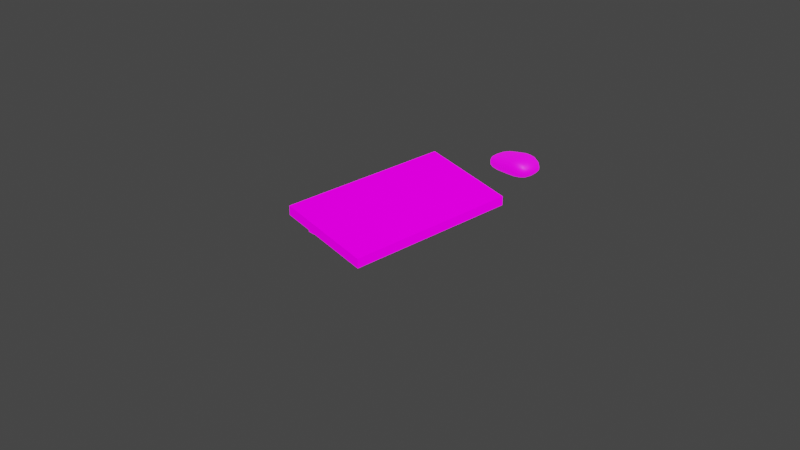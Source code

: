 # Source: keyboard.blend  (saved by Blender 2.83.19; exported with 4.5.12 LTS)
import bpy
from mathutils import Matrix  # noqa: F401  (used for matrix-valued properties, if any)

bpy.ops.wm.read_factory_settings(use_empty=True)
scene = bpy.context.scene
scene.name = 'Scene'

# ---- collections
col_collection = bpy.data.collections.new('Collection'); scene.collection.children.link(col_collection)

# ---- images (referenced by path relative to the original .blend; pixels are not part of the script)
import os
ASSET_DIR = os.environ.get("B2B_ASSET_DIR", "")  # directory of the original .blend (textures are referenced by path, not embedded)
HERE = os.path.dirname(os.path.abspath(__file__))  # packed textures are extracted next to this script under _unpacked/

def load_image(name, relpath, width, height, colorspace="sRGB"):
    """Load a texture the original file referenced (path relative to the .blend, or extracted next to this script)."""
    p = next((c for c in (os.path.join(HERE, relpath), os.path.join(ASSET_DIR, relpath)) if relpath and os.path.exists(c)), "")
    if p:
        img = bpy.data.images.load(p, check_existing=True)
        img.name = name
    else:  # same state as the original file: an image datablock whose file is absent (Cycles renders it pink)
        img = bpy.data.images.new(name, width, height)
        img.source = "FILE"
        img.filepath = "//" + (relpath or name)
    img.colorspace_settings.name = colorspace
    return img
img_keyboardalbedo_png = load_image('keyboardAlbedo.png', 'keyboardAlbedo.png', 1024, 1024, 'sRGB')
img_keyboardbump_png = load_image('keyboardBump.png', 'keyboardBump.png', 1024, 1024, 'sRGB')
img_keyboardemission_png = load_image('keyboardEmission.png', 'keyboardEmission.png', 1024, 1024, 'sRGB')
img_mousealbedo_png = load_image('mouseAlbedo.png', 'mouseAlbedo.png', 1024, 1024, 'sRGB')
img_mouseemission_png = load_image('mouseEmission.png', 'mouseEmission.png', 1024, 1024, 'sRGB')

# ---- materials (node trees are filled in below, after node groups)
mat_keyboard = bpy.data.materials.new('keyboard')
mat_keyboard.alpha_threshold = 0.0
mat_keyboard.use_transparent_shadow = False
mat_keyboard.line_color = (0.0, 0.0, 0.0, 1.0)
mat_mouse = bpy.data.materials.new('mouse')
mat_mouse.use_transparent_shadow = False

# ---- material node trees
mat_keyboard.use_nodes = True; mat_keyboard.node_tree.nodes.clear()
_N = mat_keyboard.node_tree.nodes; _L = mat_keyboard.node_tree.links
n0 = _N.new('ShaderNodeOutputMaterial'); n0.name = 'Material Output'; n0.location = (137, 373)
n1 = _N.new('ShaderNodeBsdfPrincipled'); n1.name = 'Principled BSDF'; n1.location = (-137, 373)
n1.distribution = 'GGX'
n1.subsurface_method = 'BURLEY'
n1.inputs[2].default_value = 1.0
n1.inputs[3].default_value = 1.45
n1.inputs[13].default_value = 0.0
n1.inputs[28].default_value = 1.0
n2 = _N.new('ShaderNodeTexImage'); n2.name = 'Image Texture'; n2.location = (-452, 530)
n2.image = img_keyboardalbedo_png
n2.interpolation = 'Closest'
n3 = _N.new('ShaderNodeTexImage'); n3.name = 'Image Texture.001'; n3.location = (-707, -118)
n3.image = img_keyboardbump_png
n4 = _N.new('ShaderNodeNewGeometry'); n4.name = 'Geometry'; n4.location = (-609, -373)
n5 = _N.new('ShaderNodeBump'); n5.name = 'Bump'; n5.location = (-373, -216)
n5.inputs[0].default_value = 0.6801
n5.inputs[1].default_value = 0.1
n5.inputs[2].default_value = 1.0
n6 = _N.new('ShaderNodeTexImage'); n6.name = 'Image Texture.002'; n6.location = (-844, 177)
n6.image = img_keyboardemission_png
n7 = _N.new('ShaderNodeMix'); n7.name = 'Mix'; n7.location = (-471, 177)
n7.data_type = 'RGBA'
n7.blend_type = 'MULTIPLY'
n7.inputs[0].default_value = 2.0
n7.inputs[7].default_value = (1.0, 1.0, 1.0, 1.0)
_L.new(n1.outputs[0], n0.inputs[0])
_L.new(n2.outputs[0], n1.inputs[0])
_L.new(n5.outputs[0], n1.inputs[5])
_L.new(n4.outputs[1], n5.inputs[4])
_L.new(n3.outputs[0], n5.inputs[3])
_L.new(n6.outputs[0], n7.inputs[6])
_L.new(n7.outputs[2], n1.inputs[27])
n0.is_active_output = True
mat_mouse.use_nodes = True; mat_mouse.node_tree.nodes.clear()
_N = mat_mouse.node_tree.nodes; _L = mat_mouse.node_tree.links
n0 = _N.new('ShaderNodeBsdfPrincipled'); n0.name = 'Principled BSDF'; n0.location = (10, 300)
n0.distribution = 'GGX'
n0.subsurface_method = 'BURLEY'
n0.inputs[3].default_value = 1.45
n0.inputs[28].default_value = 1.0
n1 = _N.new('ShaderNodeOutputMaterial'); n1.name = 'Material Output'; n1.location = (300, 300)
n2 = _N.new('ShaderNodeTexImage'); n2.name = 'Image Texture'; n2.location = (-280, 279)
n2.image = img_mousealbedo_png
n2.interpolation = 'Closest'
n3 = _N.new('ShaderNodeTexImage'); n3.name = 'Image Texture.001'; n3.location = (-511, -79)
n3.image = img_mouseemission_png
n3.interpolation = 'Closest'
n4 = _N.new('ShaderNodeMix'); n4.name = 'Mix'; n4.location = (-196, -98)
n4.data_type = 'RGBA'
n4.blend_type = 'MULTIPLY'
n4.inputs[0].default_value = 2.0
n4.inputs[7].default_value = (1.0, 1.0, 1.0, 1.0)
_L.new(n0.outputs[0], n1.inputs[0])
_L.new(n2.outputs[0], n0.inputs[0])
_L.new(n3.outputs[0], n4.inputs[6])
_L.new(n4.outputs[2], n0.inputs[27])
n1.is_active_output = True

# ---- world
world_world = bpy.data.worlds.new('World'); scene.world = world_world
world_world.use_nodes = True; world_world.node_tree.nodes.clear()
_N = world_world.node_tree.nodes; _L = world_world.node_tree.links
n0 = _N.new('ShaderNodeOutputWorld'); n0.name = 'World Output'; n0.location = (300, 300)
n1 = _N.new('ShaderNodeBackground'); n1.name = 'Background'; n1.location = (10, 300)
n1.inputs[0].default_value = (0.05088, 0.05088, 0.05088, 1.0)
_L.new(n1.outputs[0], n0.inputs[0])
n0.is_active_output = True
world_world.color = (0.05088, 0.05088, 0.05088)
world_world.use_sun_shadow = False
world_world.sun_shadow_jitter_overblur = 0.0

# ---- cameras
cam_camera = bpy.data.cameras.new('Camera')
cam_camera.clip_end = 100.0
cam_camera.ortho_scale = 7.314

# ---- lights
light_light = bpy.data.lights.new('Light', 'POINT')
light_light.transmission_factor = 0.0
light_light.energy = 1000.0
light_light.shadow_soft_size = 0.1
light_light.shadow_maximum_resolution = 0.006
light_light.use_absolute_resolution = True

# ---- meshes
me_cube = bpy.data.meshes.new('Cube')
me_cube.from_pydata([(0.5, 1.0, 0.1), (0.5, 1.0, 0.0), (0.5, -1.0, 0.1), (0.5, -1.0, 0.0), (-0.5, 1.0, 0.3), (-0.5, 1.0, 0.2), (-0.5, -1.0, 0.3), (-0.5, -1.0, 0.2), (-0.4, -0.85, 0.0), (0.4, -0.85, 0.0), (-0.4, -0.75, 0.0), (0.4, -0.75, 0.0), (-0.4, -0.75, 0.2), (-0.4, -0.85, 0.2), (0.4, -0.85, 0.1), (0.4, -0.75, 0.1), (-0.4, 0.75, 0.0), (0.4, 0.75, 0.0), (-0.4, 0.85, 0.0), (0.4, 0.85, 0.0), (-0.4, 0.85, 0.2), (-0.4, 0.75, 0.2), (0.4, 0.75, 0.1), (0.4, 0.85, 0.1)], [], [(0, 4, 6, 2), (3, 2, 6, 7), (7, 6, 4, 5), (5, 1, 3, 7), (1, 0, 2, 3), (5, 4, 0, 1), (8, 10, 11, 9), (13, 14, 15, 12), (11, 10, 12, 15), (8, 9, 14, 13), (9, 11, 15, 14), (10, 8, 13, 12), (16, 18, 19, 17), (21, 22, 23, 20), (19, 18, 20, 23), (16, 17, 22, 21), (17, 19, 23, 22), (18, 16, 21, 20)])
_uv = me_cube.uv_layers.new(name='UVMap')
_uv.uv.foreach_set('vector', [1.0, 0.0, 1.0, 1.0, 0.0, 1.0, 0.0, 0.0, 0.8906, 0.0, 0.8906, 0.1875, 0.1094, 0.1875, 0.1094, 0.0, 0.8906, 0.0, 0.8906, 0.1875, 0.1094, 0.1875, 0.1094, 0.0, 0.4375, 0.03125, 0.5312, 0.03125, 0.5312, 0.1562, 0.4375, 0.1562, 0.8906, 0.0, 0.8906, 0.1875, 0.1094, 0.1875, 0.1094, 0.0, 0.8906, 0.0, 0.8906, 0.1875, 0.1094, 0.1875, 0.1094, 0.0, 0.4844, 0.125, 0.4844, 0.125, 0.4375, 0.125, 0.4375, 0.125, 0.0, 0.0, 1.0, 0.0, 1.0, 1.0, 0.0, 1.0, 0.4375, 0.125, 0.4844, 0.125, 0.4844, 0.1562, 0.4375, 0.1562, 0.4844, 0.125, 0.4375, 0.125, 0.4375, 0.09375, 0.4844, 0.09375, 1.0, 0.0, 1.0, 1.0, 1.0, 1.0, 1.0, 0.0, 0.2344, 0.0, 0.2344, 0.1875, 0.1094, 0.1875, 0.1094, 0.0, 0.4375, 0.125, 0.4375, 0.125, 0.3906, 0.125, 0.3906, 0.125, 0.0, 0.0, 1.0, 0.0, 1.0, 1.0, 0.0, 1.0, 0.3906, 0.125, 0.4375, 0.125, 0.4375, 0.1562, 0.3906, 0.1562, 0.4375, 0.125, 0.3906, 0.125, 0.3906, 0.09375, 0.4375, 0.09375, 1.0, 0.0, 1.0, 1.0, 1.0, 1.0, 1.0, 0.0, 0.1094, 0.1875, 0.1094, 0.0, 0.2344, 0.0, 0.2344, 0.1875])
me_cube.materials.append(mat_keyboard)
me_cube.use_remesh_preserve_volume = False
me_cube.use_remesh_preserve_attributes = False
me_cube.use_mirror_vertex_groups = False
me_cube.update()
me_plane = bpy.data.meshes.new('Plane')
me_plane.from_pydata([(-0.2591, -0.1994, 0.0), (0.2591, -0.1994, 0.0), (-0.2591, 0.1994, 0.0), (0.2591, 0.1994, 0.0), (-0.235, 0.1754, 0.1253), (-0.235, -0.1754, 0.1253), (0.1054, -0.1754, 0.2171), (0.1054, 0.1754, 0.2171), (-0.2591, 0.1994, 0.1253), (-0.2591, -0.1994, 0.1253), (0.2591, -0.1994, 0.1253), (0.2591, 0.1994, 0.1253), (-0.2956, -8.941e-08, 0.0), (0.3023, -7.451e-08, 0.0), (-0.2956, -8.941e-08, 0.1253), (0.3023, -7.451e-08, 0.1253), (-0.2679, -8.941e-08, 0.1253), (0.1249, -7.451e-08, 0.2171), (0.0, -0.1834, 0.0), (0.0, 0.1834, 0.0), (0.0, -0.1834, 0.1253), (0.0, 0.1834, 0.1253), (-0.06482, -0.1613, 0.1712), (-0.06482, 0.1613, 0.1712), (-0.07148, -8.496e-08, 0.1712), (0.003326, -8.496e-08, 0.0)], [], [(25, 19, 3, 13), (24, 17, 7, 23), (19, 2, 8, 21), (18, 1, 10, 20), (13, 3, 11, 15), (12, 0, 9, 14), (16, 4, 8, 14), (22, 5, 9, 20), (17, 6, 10, 15), (23, 7, 11, 21), (7, 17, 15, 11), (5, 16, 14, 9), (2, 12, 14, 8), (1, 13, 15, 10), (22, 6, 17, 24), (18, 25, 13, 1), (0, 12, 25, 18), (5, 22, 24, 16), (4, 23, 21, 8), (6, 22, 20, 10), (0, 18, 20, 9), (3, 19, 21, 11), (16, 24, 23, 4), (12, 2, 19, 25)])
me_plane.polygons.foreach_set('use_smooth', [True] * 24)
_uv = me_plane.uv_layers.new(name='UVMap')
_uv.uv.foreach_set('vector', [0.25, 0.6875, 0.25, 0.9375, 0.5, 0.9375, 0.5, 0.6875, 0.5, 0.5, 0.5, 0.0625, 0.9375, 0.0625, 0.9375, 0.5, 0.25, 0.9375, 0.0, 0.9375, 0.0, 0.9375, 0.25, 0.9375, 0.25, 0.4375, 0.5, 0.4375, 0.5, 0.4375, 0.25, 0.4375, 0.5, 0.6875, 0.5, 0.9375, 0.5, 0.9375, 0.5, 0.6875, 0.0, 0.6875, 0.0, 0.4375, 0.0, 0.4375, 0.0, 0.6875, 0.5, 0.9375, 0.9375, 0.9375, 1.0, 1.0, 0.5, 1.0, 0.0625, 0.5, 0.0625, 0.9375, 0.0, 1.0, 0.0, 0.5, 0.5, 0.0625, 0.0625, 0.0625, 0.0, 0.0, 0.5, 0.0, 0.9375, 0.5, 0.9375, 0.0625, 1.0, 0.0, 1.0, 0.5, 0.9375, 0.0625, 0.5, 0.0625, 0.5, 0.0, 1.0, 0.0, 0.0625, 0.9375, 0.5, 0.9375, 0.5, 1.0, 0.0, 1.0, 0.0, 0.9375, 0.0, 0.6875, 0.0, 0.6875, 0.0, 0.9375, 0.5, 0.4375, 0.5, 0.6875, 0.5, 0.6875, 0.5, 0.4375, 0.0625, 0.5, 0.0625, 0.0625, 0.5, 0.0625, 0.5, 0.5, 0.25, 0.4375, 0.25, 0.6875, 0.5, 0.6875, 0.5, 0.4375, 0.0, 0.4375, 0.0, 0.6875, 0.25, 0.6875, 0.25, 0.4375, 0.0625, 0.9375, 0.0625, 0.5, 0.5, 0.5, 0.5, 0.9375, 0.9375, 0.9375, 0.9375, 0.5, 1.0, 0.5, 1.0, 1.0, 0.0625, 0.0625, 0.0625, 0.5, 0.0, 0.5, 0.0, 0.0, 0.0, 0.4375, 0.25, 0.4375, 0.25, 0.4375, 0.0, 0.4375, 0.5, 0.9375, 0.25, 0.9375, 0.25, 0.9375, 0.5, 0.9375, 0.5, 0.9375, 0.5, 0.5, 0.9375, 0.5, 0.9375, 0.9375, 0.0, 0.6875, 0.0, 0.9375, 0.25, 0.9375, 0.25, 0.6875])
me_plane.materials.append(mat_mouse)
me_plane.use_remesh_fix_poles = True
me_plane.use_remesh_preserve_attributes = False
me_plane.use_mirror_vertex_groups = False
me_plane.update()

# ---- objects
ob_keyboard = bpy.data.objects.new('keyboard', me_cube)
ob_light = bpy.data.objects.new('Light', light_light)
ob_camera = bpy.data.objects.new('Camera', cam_camera)
ob_mouse = bpy.data.objects.new('mouse', me_plane)

# ---- transforms, parenting, visibility, modifiers, constraints
ob_keyboard.location = (0.0, 0.0, 0.0)
ob_keyboard.lock_rotations_4d = False
ob_keyboard.empty_display_type = 'ARROWS'
ob_keyboard.lineart.crease_threshold = 0.0
ob_light.location = (4.076, 1.005, 5.904)
ob_light.rotation_euler = (0.6503, 0.05522, 1.866)
ob_light.lock_rotations_4d = False
ob_light.empty_display_type = 'ARROWS'
ob_light.color = (0.0, 0.0, 0.0, 0.0)
ob_light.lineart.crease_threshold = 0.0
ob_camera.location = (7.359, -6.926, 4.958)
ob_camera.rotation_euler = (1.109, 0.0, 0.8149)
ob_camera.lock_rotations_4d = False
ob_camera.empty_display_type = 'ARROWS'
ob_camera.color = (0.0, 0.0, 0.0, 0.0)
ob_camera.display_type = 'WIRE'
ob_camera.lineart.crease_threshold = 0.0
ob_mouse.location = (0.0, 1.76, 0.0)
ob_mouse.lineart.crease_threshold = 0.0
_m = ob_mouse.modifiers.new('Subdivision', 'SUBSURF')
_m.uv_smooth = 'PRESERVE_CORNERS'
_m.render_levels = 1

# ---- collection membership
col_collection.objects.link(ob_keyboard)
col_collection.objects.link(ob_light)
col_collection.objects.link(ob_camera)
col_collection.objects.link(ob_mouse)

# ---- scene / render settings (as saved in the file)
scene.camera = ob_camera
scene.frame_start = 1; scene.frame_end = 250; scene.frame_set(1)
scene.render.engine = 'BLENDER_EEVEE_NEXT'
scene.cycles.use_denoising = False
scene.cycles.samples = 128
scene.cycles.sampling_pattern = 'TABULATED_SOBOL'
scene.cycles.use_adaptive_sampling = False
scene.cycles.use_light_tree = False
scene.view_settings.view_transform = 'Filmic'
bpy.context.view_layer.update()
